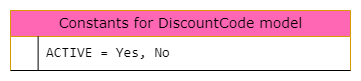

The diagram above was exported from draw.io. Its source (the exported page's mxGraphModel, read from the mxfile embedded in the PNG):
<mxGraphModel dx="-675" dy="392" grid="1" gridSize="10" guides="1" tooltips="1" connect="1" arrows="1" fold="1" page="1" pageScale="1" pageWidth="1100" pageHeight="850" background="none" math="0" shadow="0">
  <root>
    <mxCell id="0" />
    <mxCell id="1" parent="0" />
    <mxCell id="WFUH9o3bLmEEwpljjO__-1" value="Constants for DiscountCode model" style="swimlane;html=1;fontStyle=0;childLayout=stackLayout;horizontal=1;startSize=26;fillColor=#FF66B3;horizontalStack=0;resizeParent=1;resizeLast=0;collapsible=1;marginBottom=0;swimlaneFillColor=#ffffff;align=center;rounded=0;shadow=0;comic=0;labelBackgroundColor=none;strokeWidth=1;fontFamily=Verdana;fontSize=14;strokeColor=#d79b00;" parent="1" vertex="1">
      <mxGeometry x="1110" y="80" width="340" height="60" as="geometry" />
    </mxCell>
    <mxCell id="WFUH9o3bLmEEwpljjO__-2" value="&lt;font face=&quot;Consolas, Monaco, Andale Mono, Ubuntu Mono, monospace&quot;&gt;&lt;span style=&quot;font-size: 14.08px; font-weight: 400; white-space: pre; background-color: rgb(255, 255, 255);&quot;&gt;ACTIVE = Yes, No&lt;/span&gt;&lt;/font&gt;" style="shape=partialRectangle;top=0;left=0;right=0;bottom=1;html=1;align=left;verticalAlign=middle;fillColor=none;spacingLeft=34;spacingRight=4;whiteSpace=wrap;overflow=hidden;rotatable=0;points=[[0,0.5],[1,0.5]];portConstraint=eastwest;dropTarget=0;fontStyle=1;" parent="WFUH9o3bLmEEwpljjO__-1" vertex="1">
      <mxGeometry y="26" width="340" height="34" as="geometry" />
    </mxCell>
    <mxCell id="WFUH9o3bLmEEwpljjO__-3" value="" style="shape=partialRectangle;top=0;left=0;bottom=0;html=1;fillColor=none;align=left;verticalAlign=middle;spacingLeft=4;spacingRight=4;whiteSpace=wrap;overflow=hidden;rotatable=0;points=[];portConstraint=eastwest;part=1;" parent="WFUH9o3bLmEEwpljjO__-2" connectable="0" vertex="1">
      <mxGeometry width="27.619047619047617" height="34" as="geometry" />
    </mxCell>
  </root>
</mxGraphModel>